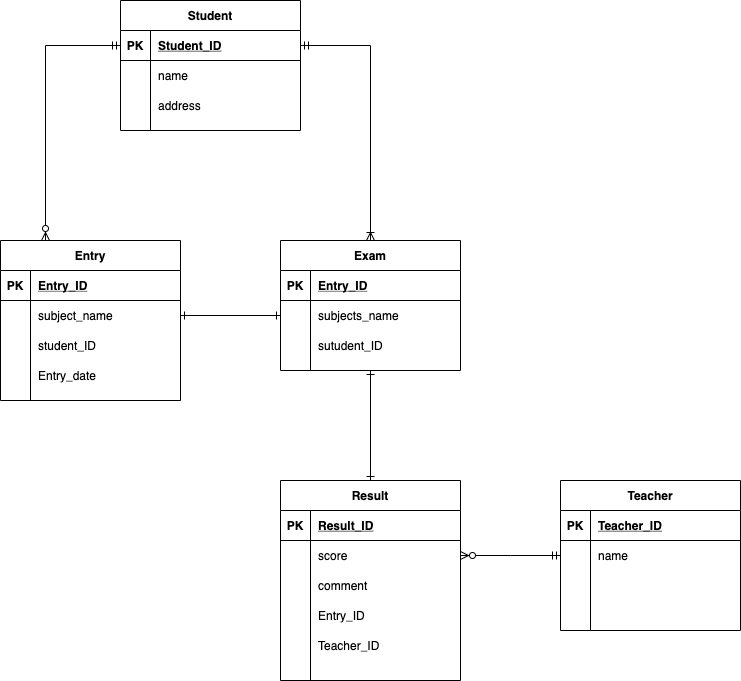

The diagram above was exported from draw.io. Its source (the exported page's mxGraphModel, read from the mxfile embedded in the PNG):
<mxGraphModel dx="898" dy="520" grid="1" gridSize="10" guides="1" tooltips="1" connect="1" arrows="1" fold="1" page="1" pageScale="1" pageWidth="827" pageHeight="1169" math="0" shadow="0">
  <root>
    <mxCell id="0" />
    <mxCell id="1" parent="0" />
    <mxCell id="130" value="Student" style="shape=table;startSize=30;container=1;collapsible=1;childLayout=tableLayout;fixedRows=1;rowLines=0;fontStyle=1;align=center;resizeLast=1;" parent="1" vertex="1">
      <mxGeometry x="160" y="40" width="180" height="130.0000000000001" as="geometry" />
    </mxCell>
    <mxCell id="131" value="" style="shape=partialRectangle;collapsible=0;dropTarget=0;pointerEvents=0;fillColor=none;top=0;left=0;bottom=1;right=0;points=[[0,0.5],[1,0.5]];portConstraint=eastwest;" parent="130" vertex="1">
      <mxGeometry y="30" width="180" height="30" as="geometry" />
    </mxCell>
    <mxCell id="132" value="PK" style="shape=partialRectangle;connectable=0;fillColor=none;top=0;left=0;bottom=0;right=0;fontStyle=1;overflow=hidden;" parent="131" vertex="1">
      <mxGeometry width="30" height="30" as="geometry" />
    </mxCell>
    <mxCell id="133" value="Student_ID" style="shape=partialRectangle;connectable=0;fillColor=none;top=0;left=0;bottom=0;right=0;align=left;spacingLeft=6;fontStyle=5;overflow=hidden;" parent="131" vertex="1">
      <mxGeometry x="30" width="150" height="30" as="geometry" />
    </mxCell>
    <mxCell id="134" value="" style="shape=partialRectangle;collapsible=0;dropTarget=0;pointerEvents=0;fillColor=none;top=0;left=0;bottom=0;right=0;points=[[0,0.5],[1,0.5]];portConstraint=eastwest;" parent="130" vertex="1">
      <mxGeometry y="60" width="180" height="30" as="geometry" />
    </mxCell>
    <mxCell id="135" value="" style="shape=partialRectangle;connectable=0;fillColor=none;top=0;left=0;bottom=0;right=0;editable=1;overflow=hidden;" parent="134" vertex="1">
      <mxGeometry width="30" height="30" as="geometry" />
    </mxCell>
    <mxCell id="136" value="name" style="shape=partialRectangle;connectable=0;fillColor=none;top=0;left=0;bottom=0;right=0;align=left;spacingLeft=6;overflow=hidden;" parent="134" vertex="1">
      <mxGeometry x="30" width="150" height="30" as="geometry" />
    </mxCell>
    <mxCell id="169" value="" style="shape=partialRectangle;collapsible=0;dropTarget=0;pointerEvents=0;fillColor=none;top=0;left=0;bottom=0;right=0;points=[[0,0.5],[1,0.5]];portConstraint=eastwest;" parent="130" vertex="1">
      <mxGeometry y="90" width="180" height="30" as="geometry" />
    </mxCell>
    <mxCell id="170" value="" style="shape=partialRectangle;connectable=0;fillColor=none;top=0;left=0;bottom=0;right=0;editable=1;overflow=hidden;" parent="169" vertex="1">
      <mxGeometry width="30" height="30" as="geometry" />
    </mxCell>
    <mxCell id="171" value="address" style="shape=partialRectangle;connectable=0;fillColor=none;top=0;left=0;bottom=0;right=0;align=left;spacingLeft=6;overflow=hidden;" parent="169" vertex="1">
      <mxGeometry x="30" width="150" height="30" as="geometry" />
    </mxCell>
    <mxCell id="143" value="Entry" style="shape=table;startSize=30;container=1;collapsible=1;childLayout=tableLayout;fixedRows=1;rowLines=0;fontStyle=1;align=center;resizeLast=1;" parent="1" vertex="1">
      <mxGeometry x="40" y="280" width="180" height="160" as="geometry" />
    </mxCell>
    <mxCell id="144" value="" style="shape=partialRectangle;collapsible=0;dropTarget=0;pointerEvents=0;fillColor=none;top=0;left=0;bottom=1;right=0;points=[[0,0.5],[1,0.5]];portConstraint=eastwest;" parent="143" vertex="1">
      <mxGeometry y="30" width="180" height="30" as="geometry" />
    </mxCell>
    <mxCell id="145" value="PK" style="shape=partialRectangle;connectable=0;fillColor=none;top=0;left=0;bottom=0;right=0;fontStyle=1;overflow=hidden;" parent="144" vertex="1">
      <mxGeometry width="30" height="30" as="geometry" />
    </mxCell>
    <mxCell id="146" value="Entry_ID" style="shape=partialRectangle;connectable=0;fillColor=none;top=0;left=0;bottom=0;right=0;align=left;spacingLeft=6;fontStyle=5;overflow=hidden;" parent="144" vertex="1">
      <mxGeometry x="30" width="150" height="30" as="geometry" />
    </mxCell>
    <mxCell id="147" value="" style="shape=partialRectangle;collapsible=0;dropTarget=0;pointerEvents=0;fillColor=none;top=0;left=0;bottom=0;right=0;points=[[0,0.5],[1,0.5]];portConstraint=eastwest;" parent="143" vertex="1">
      <mxGeometry y="60" width="180" height="30" as="geometry" />
    </mxCell>
    <mxCell id="148" value="" style="shape=partialRectangle;connectable=0;fillColor=none;top=0;left=0;bottom=0;right=0;editable=1;overflow=hidden;" parent="147" vertex="1">
      <mxGeometry width="30" height="30" as="geometry" />
    </mxCell>
    <mxCell id="149" value="subject_name" style="shape=partialRectangle;connectable=0;fillColor=none;top=0;left=0;bottom=0;right=0;align=left;spacingLeft=6;overflow=hidden;" parent="147" vertex="1">
      <mxGeometry x="30" width="150" height="30" as="geometry" />
    </mxCell>
    <mxCell id="150" value="" style="shape=partialRectangle;collapsible=0;dropTarget=0;pointerEvents=0;fillColor=none;top=0;left=0;bottom=0;right=0;points=[[0,0.5],[1,0.5]];portConstraint=eastwest;" parent="143" vertex="1">
      <mxGeometry y="90" width="180" height="30" as="geometry" />
    </mxCell>
    <mxCell id="151" value="" style="shape=partialRectangle;connectable=0;fillColor=none;top=0;left=0;bottom=0;right=0;editable=1;overflow=hidden;" parent="150" vertex="1">
      <mxGeometry width="30" height="30" as="geometry" />
    </mxCell>
    <mxCell id="152" value="student_ID" style="shape=partialRectangle;connectable=0;fillColor=none;top=0;left=0;bottom=0;right=0;align=left;spacingLeft=6;overflow=hidden;" parent="150" vertex="1">
      <mxGeometry x="30" width="150" height="30" as="geometry" />
    </mxCell>
    <mxCell id="153" value="" style="shape=partialRectangle;collapsible=0;dropTarget=0;pointerEvents=0;fillColor=none;top=0;left=0;bottom=0;right=0;points=[[0,0.5],[1,0.5]];portConstraint=eastwest;" parent="143" vertex="1">
      <mxGeometry y="120" width="180" height="30" as="geometry" />
    </mxCell>
    <mxCell id="154" value="" style="shape=partialRectangle;connectable=0;fillColor=none;top=0;left=0;bottom=0;right=0;editable=1;overflow=hidden;" parent="153" vertex="1">
      <mxGeometry width="30" height="30" as="geometry" />
    </mxCell>
    <mxCell id="155" value="Entry_date" style="shape=partialRectangle;connectable=0;fillColor=none;top=0;left=0;bottom=0;right=0;align=left;spacingLeft=6;overflow=hidden;" parent="153" vertex="1">
      <mxGeometry x="30" width="150" height="30" as="geometry" />
    </mxCell>
    <mxCell id="192" style="edgeStyle=orthogonalEdgeStyle;rounded=0;orthogonalLoop=1;jettySize=auto;html=1;entryX=0.5;entryY=0;entryDx=0;entryDy=0;startArrow=ERone;startFill=0;endArrow=ERone;endFill=0;" parent="1" source="156" target="175" edge="1">
      <mxGeometry relative="1" as="geometry" />
    </mxCell>
    <mxCell id="156" value="Exam" style="shape=table;startSize=30;container=1;collapsible=1;childLayout=tableLayout;fixedRows=1;rowLines=0;fontStyle=1;align=center;resizeLast=1;" parent="1" vertex="1">
      <mxGeometry x="320" y="280" width="180" height="130" as="geometry" />
    </mxCell>
    <mxCell id="157" value="" style="shape=partialRectangle;collapsible=0;dropTarget=0;pointerEvents=0;fillColor=none;top=0;left=0;bottom=1;right=0;points=[[0,0.5],[1,0.5]];portConstraint=eastwest;" parent="156" vertex="1">
      <mxGeometry y="30" width="180" height="30" as="geometry" />
    </mxCell>
    <mxCell id="158" value="PK" style="shape=partialRectangle;connectable=0;fillColor=none;top=0;left=0;bottom=0;right=0;fontStyle=1;overflow=hidden;" parent="157" vertex="1">
      <mxGeometry width="30" height="30" as="geometry" />
    </mxCell>
    <mxCell id="159" value="Entry_ID" style="shape=partialRectangle;connectable=0;fillColor=none;top=0;left=0;bottom=0;right=0;align=left;spacingLeft=6;fontStyle=5;overflow=hidden;" parent="157" vertex="1">
      <mxGeometry x="30" width="150" height="30" as="geometry" />
    </mxCell>
    <mxCell id="163" value="" style="shape=partialRectangle;collapsible=0;dropTarget=0;pointerEvents=0;fillColor=none;top=0;left=0;bottom=0;right=0;points=[[0,0.5],[1,0.5]];portConstraint=eastwest;" parent="156" vertex="1">
      <mxGeometry y="60" width="180" height="30" as="geometry" />
    </mxCell>
    <mxCell id="164" value="" style="shape=partialRectangle;connectable=0;fillColor=none;top=0;left=0;bottom=0;right=0;editable=1;overflow=hidden;" parent="163" vertex="1">
      <mxGeometry width="30" height="30" as="geometry" />
    </mxCell>
    <mxCell id="165" value="subjects_name" style="shape=partialRectangle;connectable=0;fillColor=none;top=0;left=0;bottom=0;right=0;align=left;spacingLeft=6;overflow=hidden;" parent="163" vertex="1">
      <mxGeometry x="30" width="150" height="30" as="geometry" />
    </mxCell>
    <mxCell id="166" value="" style="shape=partialRectangle;collapsible=0;dropTarget=0;pointerEvents=0;fillColor=none;top=0;left=0;bottom=0;right=0;points=[[0,0.5],[1,0.5]];portConstraint=eastwest;" parent="156" vertex="1">
      <mxGeometry y="90" width="180" height="30" as="geometry" />
    </mxCell>
    <mxCell id="167" value="" style="shape=partialRectangle;connectable=0;fillColor=none;top=0;left=0;bottom=0;right=0;editable=1;overflow=hidden;" parent="166" vertex="1">
      <mxGeometry width="30" height="30" as="geometry" />
    </mxCell>
    <mxCell id="168" value="sutudent_ID" style="shape=partialRectangle;connectable=0;fillColor=none;top=0;left=0;bottom=0;right=0;align=left;spacingLeft=6;overflow=hidden;" parent="166" vertex="1">
      <mxGeometry x="30" width="150" height="30" as="geometry" />
    </mxCell>
    <mxCell id="172" style="edgeStyle=orthogonalEdgeStyle;rounded=0;orthogonalLoop=1;jettySize=auto;html=1;entryX=0.25;entryY=0;entryDx=0;entryDy=0;startArrow=ERmandOne;startFill=0;endArrow=ERzeroToMany;endFill=1;" parent="1" source="131" target="143" edge="1">
      <mxGeometry relative="1" as="geometry" />
    </mxCell>
    <mxCell id="173" style="edgeStyle=orthogonalEdgeStyle;rounded=0;orthogonalLoop=1;jettySize=auto;html=1;startArrow=ERmandOne;startFill=0;endArrow=ERoneToMany;endFill=0;" parent="1" source="131" target="156" edge="1">
      <mxGeometry relative="1" as="geometry" />
    </mxCell>
    <mxCell id="174" style="edgeStyle=orthogonalEdgeStyle;rounded=0;orthogonalLoop=1;jettySize=auto;html=1;entryX=1;entryY=0.5;entryDx=0;entryDy=0;startArrow=ERone;startFill=0;endArrow=ERone;endFill=0;" parent="1" target="147" edge="1">
      <mxGeometry relative="1" as="geometry">
        <mxPoint x="320" y="355" as="sourcePoint" />
      </mxGeometry>
    </mxCell>
    <mxCell id="175" value="Result" style="shape=table;startSize=30;container=1;collapsible=1;childLayout=tableLayout;fixedRows=1;rowLines=0;fontStyle=1;align=center;resizeLast=1;" parent="1" vertex="1">
      <mxGeometry x="320" y="520" width="180" height="200" as="geometry" />
    </mxCell>
    <mxCell id="176" value="" style="shape=partialRectangle;collapsible=0;dropTarget=0;pointerEvents=0;fillColor=none;top=0;left=0;bottom=1;right=0;points=[[0,0.5],[1,0.5]];portConstraint=eastwest;" parent="175" vertex="1">
      <mxGeometry y="30" width="180" height="30" as="geometry" />
    </mxCell>
    <mxCell id="177" value="PK" style="shape=partialRectangle;connectable=0;fillColor=none;top=0;left=0;bottom=0;right=0;fontStyle=1;overflow=hidden;" parent="176" vertex="1">
      <mxGeometry width="30" height="30" as="geometry" />
    </mxCell>
    <mxCell id="178" value="Result_ID" style="shape=partialRectangle;connectable=0;fillColor=none;top=0;left=0;bottom=0;right=0;align=left;spacingLeft=6;fontStyle=5;overflow=hidden;" parent="176" vertex="1">
      <mxGeometry x="30" width="150" height="30" as="geometry" />
    </mxCell>
    <mxCell id="179" value="" style="shape=partialRectangle;collapsible=0;dropTarget=0;pointerEvents=0;fillColor=none;top=0;left=0;bottom=0;right=0;points=[[0,0.5],[1,0.5]];portConstraint=eastwest;" parent="175" vertex="1">
      <mxGeometry y="60" width="180" height="30" as="geometry" />
    </mxCell>
    <mxCell id="180" value="" style="shape=partialRectangle;connectable=0;fillColor=none;top=0;left=0;bottom=0;right=0;editable=1;overflow=hidden;" parent="179" vertex="1">
      <mxGeometry width="30" height="30" as="geometry" />
    </mxCell>
    <mxCell id="181" value="score" style="shape=partialRectangle;connectable=0;fillColor=none;top=0;left=0;bottom=0;right=0;align=left;spacingLeft=6;overflow=hidden;" parent="179" vertex="1">
      <mxGeometry x="30" width="150" height="30" as="geometry" />
    </mxCell>
    <mxCell id="182" value="" style="shape=partialRectangle;collapsible=0;dropTarget=0;pointerEvents=0;fillColor=none;top=0;left=0;bottom=0;right=0;points=[[0,0.5],[1,0.5]];portConstraint=eastwest;" parent="175" vertex="1">
      <mxGeometry y="90" width="180" height="30" as="geometry" />
    </mxCell>
    <mxCell id="183" value="" style="shape=partialRectangle;connectable=0;fillColor=none;top=0;left=0;bottom=0;right=0;editable=1;overflow=hidden;" parent="182" vertex="1">
      <mxGeometry width="30" height="30" as="geometry" />
    </mxCell>
    <mxCell id="184" value="comment" style="shape=partialRectangle;connectable=0;fillColor=none;top=0;left=0;bottom=0;right=0;align=left;spacingLeft=6;overflow=hidden;" parent="182" vertex="1">
      <mxGeometry x="30" width="150" height="30" as="geometry" />
    </mxCell>
    <mxCell id="189" value="" style="shape=partialRectangle;collapsible=0;dropTarget=0;pointerEvents=0;fillColor=none;top=0;left=0;bottom=0;right=0;points=[[0,0.5],[1,0.5]];portConstraint=eastwest;" parent="175" vertex="1">
      <mxGeometry y="120" width="180" height="30" as="geometry" />
    </mxCell>
    <mxCell id="190" value="" style="shape=partialRectangle;connectable=0;fillColor=none;top=0;left=0;bottom=0;right=0;editable=1;overflow=hidden;" parent="189" vertex="1">
      <mxGeometry width="30" height="30" as="geometry" />
    </mxCell>
    <mxCell id="191" value="Entry_ID" style="shape=partialRectangle;connectable=0;fillColor=none;top=0;left=0;bottom=0;right=0;align=left;spacingLeft=6;overflow=hidden;" parent="189" vertex="1">
      <mxGeometry x="30" width="150" height="30" as="geometry" />
    </mxCell>
    <mxCell id="208" value="" style="shape=partialRectangle;collapsible=0;dropTarget=0;pointerEvents=0;fillColor=none;top=0;left=0;bottom=0;right=0;points=[[0,0.5],[1,0.5]];portConstraint=eastwest;" parent="175" vertex="1">
      <mxGeometry y="150" width="180" height="30" as="geometry" />
    </mxCell>
    <mxCell id="209" value="" style="shape=partialRectangle;connectable=0;fillColor=none;top=0;left=0;bottom=0;right=0;editable=1;overflow=hidden;" parent="208" vertex="1">
      <mxGeometry width="30" height="30" as="geometry" />
    </mxCell>
    <mxCell id="210" value="Teacher_ID" style="shape=partialRectangle;connectable=0;fillColor=none;top=0;left=0;bottom=0;right=0;align=left;spacingLeft=6;overflow=hidden;" parent="208" vertex="1">
      <mxGeometry x="30" width="150" height="30" as="geometry" />
    </mxCell>
    <mxCell id="193" value="Teacher" style="shape=table;startSize=30;container=1;collapsible=1;childLayout=tableLayout;fixedRows=1;rowLines=0;fontStyle=1;align=center;resizeLast=1;" parent="1" vertex="1">
      <mxGeometry x="600" y="520" width="180" height="150" as="geometry" />
    </mxCell>
    <mxCell id="194" value="" style="shape=partialRectangle;collapsible=0;dropTarget=0;pointerEvents=0;fillColor=none;top=0;left=0;bottom=1;right=0;points=[[0,0.5],[1,0.5]];portConstraint=eastwest;" parent="193" vertex="1">
      <mxGeometry y="30" width="180" height="30" as="geometry" />
    </mxCell>
    <mxCell id="195" value="PK" style="shape=partialRectangle;connectable=0;fillColor=none;top=0;left=0;bottom=0;right=0;fontStyle=1;overflow=hidden;" parent="194" vertex="1">
      <mxGeometry width="30" height="30" as="geometry" />
    </mxCell>
    <mxCell id="196" value="Teacher_ID" style="shape=partialRectangle;connectable=0;fillColor=none;top=0;left=0;bottom=0;right=0;align=left;spacingLeft=6;fontStyle=5;overflow=hidden;" parent="194" vertex="1">
      <mxGeometry x="30" width="150" height="30" as="geometry" />
    </mxCell>
    <mxCell id="197" value="" style="shape=partialRectangle;collapsible=0;dropTarget=0;pointerEvents=0;fillColor=none;top=0;left=0;bottom=0;right=0;points=[[0,0.5],[1,0.5]];portConstraint=eastwest;" parent="193" vertex="1">
      <mxGeometry y="60" width="180" height="30" as="geometry" />
    </mxCell>
    <mxCell id="198" value="" style="shape=partialRectangle;connectable=0;fillColor=none;top=0;left=0;bottom=0;right=0;editable=1;overflow=hidden;" parent="197" vertex="1">
      <mxGeometry width="30" height="30" as="geometry" />
    </mxCell>
    <mxCell id="199" value="name" style="shape=partialRectangle;connectable=0;fillColor=none;top=0;left=0;bottom=0;right=0;align=left;spacingLeft=6;overflow=hidden;" parent="197" vertex="1">
      <mxGeometry x="30" width="150" height="30" as="geometry" />
    </mxCell>
    <mxCell id="200" value="" style="shape=partialRectangle;collapsible=0;dropTarget=0;pointerEvents=0;fillColor=none;top=0;left=0;bottom=0;right=0;points=[[0,0.5],[1,0.5]];portConstraint=eastwest;" parent="193" vertex="1">
      <mxGeometry y="90" width="180" height="30" as="geometry" />
    </mxCell>
    <mxCell id="201" value="" style="shape=partialRectangle;connectable=0;fillColor=none;top=0;left=0;bottom=0;right=0;editable=1;overflow=hidden;" parent="200" vertex="1">
      <mxGeometry width="30" height="30" as="geometry" />
    </mxCell>
    <mxCell id="202" value="" style="shape=partialRectangle;connectable=0;fillColor=none;top=0;left=0;bottom=0;right=0;align=left;spacingLeft=6;overflow=hidden;" parent="200" vertex="1">
      <mxGeometry x="30" width="150" height="30" as="geometry" />
    </mxCell>
    <mxCell id="203" value="" style="shape=partialRectangle;collapsible=0;dropTarget=0;pointerEvents=0;fillColor=none;top=0;left=0;bottom=0;right=0;points=[[0,0.5],[1,0.5]];portConstraint=eastwest;" parent="193" vertex="1">
      <mxGeometry y="120" width="180" height="20" as="geometry" />
    </mxCell>
    <mxCell id="204" value="" style="shape=partialRectangle;connectable=0;fillColor=none;top=0;left=0;bottom=0;right=0;editable=1;overflow=hidden;" parent="203" vertex="1">
      <mxGeometry width="30" height="20" as="geometry" />
    </mxCell>
    <mxCell id="205" value="" style="shape=partialRectangle;connectable=0;fillColor=none;top=0;left=0;bottom=0;right=0;align=left;spacingLeft=6;overflow=hidden;" parent="203" vertex="1">
      <mxGeometry x="30" width="150" height="20" as="geometry" />
    </mxCell>
    <mxCell id="206" style="edgeStyle=orthogonalEdgeStyle;rounded=0;orthogonalLoop=1;jettySize=auto;html=1;entryX=1;entryY=0.5;entryDx=0;entryDy=0;startArrow=ERmandOne;startFill=0;endArrow=ERzeroToMany;endFill=1;exitX=0;exitY=0.5;exitDx=0;exitDy=0;" parent="1" source="197" target="179" edge="1">
      <mxGeometry relative="1" as="geometry">
        <Array as="points">
          <mxPoint x="550" y="595" />
          <mxPoint x="550" y="595" />
        </Array>
      </mxGeometry>
    </mxCell>
  </root>
</mxGraphModel>